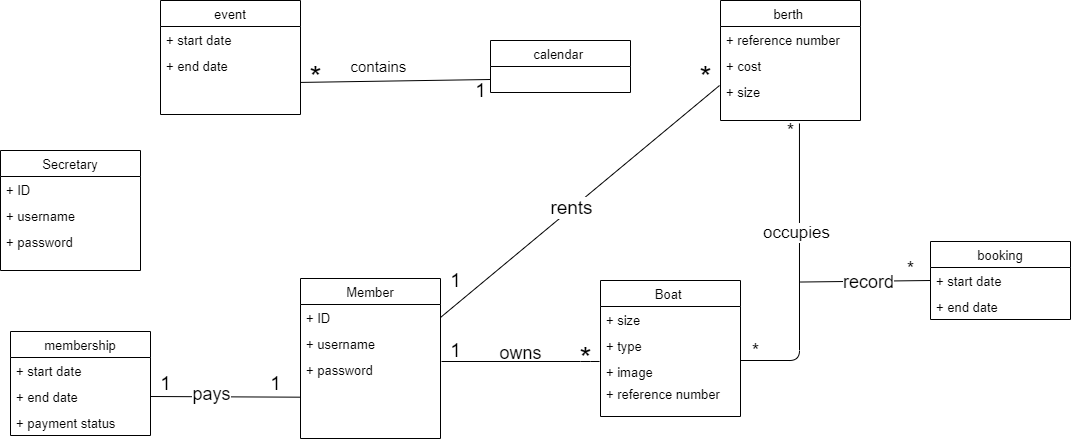

The diagram above was exported from draw.io. Its source (the exported page's mxGraphModel, read from the mxfile embedded in the PNG):
<mxGraphModel dx="960" dy="539" grid="1" gridSize="10" guides="1" tooltips="1" connect="1" arrows="1" fold="1" page="1" pageScale="1" pageWidth="827" pageHeight="1169" math="0" shadow="0">
  <root>
    <mxCell id="0" />
    <mxCell id="1" parent="0" />
    <mxCell id="UC9WEtyEcao4GzQHghvr-1" value="event" style="swimlane;fontStyle=0;childLayout=stackLayout;horizontal=1;startSize=26;fillColor=none;horizontalStack=0;resizeParent=1;resizeParentMax=0;resizeLast=0;collapsible=1;marginBottom=0;fontSize=13;" parent="1" vertex="1">
      <mxGeometry x="200" y="160" width="140" height="114" as="geometry" />
    </mxCell>
    <mxCell id="UC9WEtyEcao4GzQHghvr-3" value="+ start date" style="text;strokeColor=none;fillColor=none;align=left;verticalAlign=top;spacingLeft=4;spacingRight=4;overflow=hidden;rotatable=0;points=[[0,0.5],[1,0.5]];portConstraint=eastwest;fontSize=13;" parent="UC9WEtyEcao4GzQHghvr-1" vertex="1">
      <mxGeometry y="26" width="140" height="26" as="geometry" />
    </mxCell>
    <mxCell id="UC9WEtyEcao4GzQHghvr-4" value="+ end date " style="text;strokeColor=none;fillColor=none;align=left;verticalAlign=top;spacingLeft=4;spacingRight=4;overflow=hidden;rotatable=0;points=[[0,0.5],[1,0.5]];portConstraint=eastwest;fontSize=13;" parent="UC9WEtyEcao4GzQHghvr-1" vertex="1">
      <mxGeometry y="52" width="140" height="62" as="geometry" />
    </mxCell>
    <mxCell id="UC9WEtyEcao4GzQHghvr-9" value="" style="endArrow=none;html=1;fontSize=13;entryX=-0.007;entryY=0.136;entryDx=0;entryDy=0;entryPerimeter=0;" parent="1" target="UC9WEtyEcao4GzQHghvr-15" edge="1">
      <mxGeometry width="50" height="50" relative="1" as="geometry">
        <mxPoint x="481" y="521.0000000000005" as="sourcePoint" />
        <mxPoint x="570" y="400" as="targetPoint" />
        <Array as="points">
          <mxPoint x="630" y="521" />
        </Array>
      </mxGeometry>
    </mxCell>
    <mxCell id="UC9WEtyEcao4GzQHghvr-10" value="&lt;font style=&quot;font-size: 31px&quot;&gt;*&lt;/font&gt;" style="text;html=1;align=center;verticalAlign=middle;resizable=0;points=[];autosize=1;fontSize=13;" parent="1" vertex="1">
      <mxGeometry x="610" y="503" width="30" height="30" as="geometry" />
    </mxCell>
    <mxCell id="UC9WEtyEcao4GzQHghvr-11" value="&lt;font style=&quot;font-size: 19px&quot;&gt;1&lt;/font&gt;" style="text;html=1;align=center;verticalAlign=middle;resizable=0;points=[];autosize=1;fontSize=13;" parent="1" vertex="1">
      <mxGeometry x="480" y="500" width="30" height="20" as="geometry" />
    </mxCell>
    <mxCell id="UC9WEtyEcao4GzQHghvr-12" value="Boat " style="swimlane;fontStyle=0;childLayout=stackLayout;horizontal=1;startSize=26;fillColor=none;horizontalStack=0;resizeParent=1;resizeParentMax=0;resizeLast=0;collapsible=1;marginBottom=0;fontSize=13;" parent="1" vertex="1">
      <mxGeometry x="640" y="440" width="140" height="136" as="geometry" />
    </mxCell>
    <mxCell id="UC9WEtyEcao4GzQHghvr-13" value="+ size" style="text;strokeColor=none;fillColor=none;align=left;verticalAlign=top;spacingLeft=4;spacingRight=4;overflow=hidden;rotatable=0;points=[[0,0.5],[1,0.5]];portConstraint=eastwest;fontSize=13;" parent="UC9WEtyEcao4GzQHghvr-12" vertex="1">
      <mxGeometry y="26" width="140" height="26" as="geometry" />
    </mxCell>
    <mxCell id="UC9WEtyEcao4GzQHghvr-14" value="+ type" style="text;strokeColor=none;fillColor=none;align=left;verticalAlign=top;spacingLeft=4;spacingRight=4;overflow=hidden;rotatable=0;points=[[0,0.5],[1,0.5]];portConstraint=eastwest;fontSize=13;" parent="UC9WEtyEcao4GzQHghvr-12" vertex="1">
      <mxGeometry y="52" width="140" height="26" as="geometry" />
    </mxCell>
    <mxCell id="UC9WEtyEcao4GzQHghvr-15" value="+ image" style="text;strokeColor=none;fillColor=none;align=left;verticalAlign=top;spacingLeft=4;spacingRight=4;overflow=hidden;rotatable=0;points=[[0,0.5],[1,0.5]];portConstraint=eastwest;fontSize=13;" parent="UC9WEtyEcao4GzQHghvr-12" vertex="1">
      <mxGeometry y="78" width="140" height="22" as="geometry" />
    </mxCell>
    <mxCell id="UC9WEtyEcao4GzQHghvr-16" value="+ reference number" style="text;strokeColor=none;fillColor=none;align=left;verticalAlign=top;spacingLeft=4;spacingRight=4;overflow=hidden;rotatable=0;points=[[0,0.5],[1,0.5]];portConstraint=eastwest;fontSize=13;" parent="UC9WEtyEcao4GzQHghvr-12" vertex="1">
      <mxGeometry y="100" width="140" height="36" as="geometry" />
    </mxCell>
    <mxCell id="UC9WEtyEcao4GzQHghvr-17" value="berth " style="swimlane;fontStyle=0;childLayout=stackLayout;horizontal=1;startSize=26;fillColor=none;horizontalStack=0;resizeParent=1;resizeParentMax=0;resizeLast=0;collapsible=1;marginBottom=0;fontSize=13;" parent="1" vertex="1">
      <mxGeometry x="760" y="160" width="140" height="120" as="geometry" />
    </mxCell>
    <mxCell id="UC9WEtyEcao4GzQHghvr-18" value="+ reference number" style="text;strokeColor=none;fillColor=none;align=left;verticalAlign=top;spacingLeft=4;spacingRight=4;overflow=hidden;rotatable=0;points=[[0,0.5],[1,0.5]];portConstraint=eastwest;fontSize=13;" parent="UC9WEtyEcao4GzQHghvr-17" vertex="1">
      <mxGeometry y="26" width="140" height="26" as="geometry" />
    </mxCell>
    <mxCell id="UC9WEtyEcao4GzQHghvr-19" value="+ cost&#10;" style="text;strokeColor=none;fillColor=none;align=left;verticalAlign=top;spacingLeft=4;spacingRight=4;overflow=hidden;rotatable=0;points=[[0,0.5],[1,0.5]];portConstraint=eastwest;fontSize=13;" parent="UC9WEtyEcao4GzQHghvr-17" vertex="1">
      <mxGeometry y="52" width="140" height="26" as="geometry" />
    </mxCell>
    <mxCell id="UC9WEtyEcao4GzQHghvr-20" value="+ size" style="text;strokeColor=none;fillColor=none;align=left;verticalAlign=top;spacingLeft=4;spacingRight=4;overflow=hidden;rotatable=0;points=[[0,0.5],[1,0.5]];portConstraint=eastwest;fontSize=13;" parent="UC9WEtyEcao4GzQHghvr-17" vertex="1">
      <mxGeometry y="78" width="140" height="42" as="geometry" />
    </mxCell>
    <mxCell id="UC9WEtyEcao4GzQHghvr-21" value="" style="endArrow=none;html=1;fontSize=13;exitX=1;exitY=0.091;exitDx=0;exitDy=0;exitPerimeter=0;entryX=0.564;entryY=1.071;entryDx=0;entryDy=0;entryPerimeter=0;" parent="1" source="UC9WEtyEcao4GzQHghvr-15" target="UC9WEtyEcao4GzQHghvr-20" edge="1">
      <mxGeometry width="50" height="50" relative="1" as="geometry">
        <mxPoint x="540" y="430" as="sourcePoint" />
        <mxPoint x="880" y="520" as="targetPoint" />
        <Array as="points">
          <mxPoint x="839" y="520" />
        </Array>
      </mxGeometry>
    </mxCell>
    <mxCell id="UC9WEtyEcao4GzQHghvr-22" value="&lt;font style=&quot;font-size: 17px&quot;&gt;occupies&lt;/font&gt;" style="edgeLabel;html=1;align=center;verticalAlign=middle;resizable=0;points=[];fontSize=13;" parent="UC9WEtyEcao4GzQHghvr-21" vertex="1" connectable="0">
      <mxGeometry x="0.2702" y="3" relative="1" as="geometry">
        <mxPoint as="offset" />
      </mxGeometry>
    </mxCell>
    <mxCell id="UC9WEtyEcao4GzQHghvr-23" value="&lt;font style=&quot;font-size: 19px&quot;&gt;*&lt;/font&gt;" style="text;html=1;align=center;verticalAlign=middle;resizable=0;points=[];autosize=1;fontSize=13;" parent="1" vertex="1">
      <mxGeometry x="785" y="500" width="20" height="20" as="geometry" />
    </mxCell>
    <mxCell id="UC9WEtyEcao4GzQHghvr-24" value="&lt;font style=&quot;font-size: 19px&quot;&gt;*&lt;/font&gt;" style="text;html=1;align=center;verticalAlign=middle;resizable=0;points=[];autosize=1;fontSize=13;" parent="1" vertex="1">
      <mxGeometry x="820" y="280" width="20" height="20" as="geometry" />
    </mxCell>
    <mxCell id="UC9WEtyEcao4GzQHghvr-25" value="&lt;font style=&quot;font-size: 18px;&quot;&gt;owns&lt;/font&gt;" style="text;html=1;align=center;verticalAlign=middle;resizable=0;points=[];autosize=1;fontSize=18;" parent="1" vertex="1">
      <mxGeometry x="530" y="498" width="60" height="30" as="geometry" />
    </mxCell>
    <mxCell id="UC9WEtyEcao4GzQHghvr-55" style="rounded=0;orthogonalLoop=1;jettySize=auto;html=1;entryX=0;entryY=0.75;entryDx=0;entryDy=0;endArrow=none;endFill=0;" parent="1" source="UC9WEtyEcao4GzQHghvr-4" target="UC9WEtyEcao4GzQHghvr-52" edge="1">
      <mxGeometry relative="1" as="geometry" />
    </mxCell>
    <mxCell id="UC9WEtyEcao4GzQHghvr-52" value="calendar " style="swimlane;fontStyle=0;childLayout=stackLayout;horizontal=1;startSize=26;fillColor=none;horizontalStack=0;resizeParent=1;resizeParentMax=0;resizeLast=0;collapsible=1;marginBottom=0;fontSize=13;" parent="1" vertex="1">
      <mxGeometry x="530" y="200" width="140" height="52" as="geometry" />
    </mxCell>
    <mxCell id="UC9WEtyEcao4GzQHghvr-56" value="&lt;font style=&quot;font-size: 19px&quot;&gt;1&lt;/font&gt;" style="text;html=1;align=center;verticalAlign=middle;resizable=0;points=[];autosize=1;fontSize=13;" parent="1" vertex="1">
      <mxGeometry x="505" y="240" width="30" height="20" as="geometry" />
    </mxCell>
    <mxCell id="UC9WEtyEcao4GzQHghvr-57" value="&lt;font style=&quot;font-size: 31px&quot;&gt;*&lt;/font&gt;" style="text;html=1;align=center;verticalAlign=middle;resizable=0;points=[];autosize=1;fontSize=13;" parent="1" vertex="1">
      <mxGeometry x="340" y="222" width="30" height="30" as="geometry" />
    </mxCell>
    <mxCell id="UC9WEtyEcao4GzQHghvr-58" value="&lt;span style=&quot;font-size: 15px&quot;&gt;contains&amp;nbsp;&lt;/span&gt;" style="text;html=1;align=center;verticalAlign=middle;resizable=0;points=[];autosize=1;" parent="1" vertex="1">
      <mxGeometry x="380" y="216" width="80" height="20" as="geometry" />
    </mxCell>
    <mxCell id="UC9WEtyEcao4GzQHghvr-59" style="rounded=0;orthogonalLoop=1;jettySize=auto;html=1;exitX=1;exitY=0.5;exitDx=0;exitDy=0;entryX=-0.007;entryY=0.167;entryDx=0;entryDy=0;entryPerimeter=0;endArrow=none;endFill=0;" parent="1" source="UC9WEtyEcao4GzQHghvr-6" target="UC9WEtyEcao4GzQHghvr-20" edge="1">
      <mxGeometry relative="1" as="geometry" />
    </mxCell>
    <mxCell id="UC9WEtyEcao4GzQHghvr-62" value="&lt;font style=&quot;font-size: 19px&quot;&gt;rents&lt;/font&gt;" style="edgeLabel;html=1;align=center;verticalAlign=middle;resizable=0;points=[];" parent="UC9WEtyEcao4GzQHghvr-59" vertex="1" connectable="0">
      <mxGeometry x="-0.057" y="1" relative="1" as="geometry">
        <mxPoint as="offset" />
      </mxGeometry>
    </mxCell>
    <mxCell id="UC9WEtyEcao4GzQHghvr-60" value="&lt;font style=&quot;font-size: 19px&quot;&gt;1&lt;/font&gt;" style="text;html=1;align=center;verticalAlign=middle;resizable=0;points=[];autosize=1;fontSize=13;" parent="1" vertex="1">
      <mxGeometry x="480" y="430" width="30" height="20" as="geometry" />
    </mxCell>
    <mxCell id="UC9WEtyEcao4GzQHghvr-61" value="&lt;font style=&quot;font-size: 31px&quot;&gt;*&lt;/font&gt;" style="text;html=1;align=center;verticalAlign=middle;resizable=0;points=[];autosize=1;fontSize=13;" parent="1" vertex="1">
      <mxGeometry x="730" y="222" width="30" height="30" as="geometry" />
    </mxCell>
    <mxCell id="mAqJh0vEIwrFidOIbabA-14" style="rounded=0;orthogonalLoop=1;jettySize=auto;html=1;exitX=1;exitY=0.5;exitDx=0;exitDy=0;endArrow=none;endFill=0;" parent="1" source="mAqJh0vEIwrFidOIbabA-7" target="UC9WEtyEcao4GzQHghvr-8" edge="1">
      <mxGeometry relative="1" as="geometry" />
    </mxCell>
    <mxCell id="mAqJh0vEIwrFidOIbabA-16" value="pays" style="edgeLabel;html=1;align=center;verticalAlign=middle;resizable=0;points=[];fontSize=18;" parent="mAqJh0vEIwrFidOIbabA-14" vertex="1" connectable="0">
      <mxGeometry x="-0.1966" y="3" relative="1" as="geometry">
        <mxPoint as="offset" />
      </mxGeometry>
    </mxCell>
    <mxCell id="UC9WEtyEcao4GzQHghvr-5" value="Member" style="swimlane;fontStyle=0;childLayout=stackLayout;horizontal=1;startSize=26;fillColor=none;horizontalStack=0;resizeParent=1;resizeParentMax=0;resizeLast=0;collapsible=1;marginBottom=0;fontSize=13;" parent="1" vertex="1">
      <mxGeometry x="340" y="438" width="140" height="160" as="geometry" />
    </mxCell>
    <mxCell id="UC9WEtyEcao4GzQHghvr-6" value="+ ID" style="text;strokeColor=none;fillColor=none;align=left;verticalAlign=top;spacingLeft=4;spacingRight=4;overflow=hidden;rotatable=0;points=[[0,0.5],[1,0.5]];portConstraint=eastwest;fontSize=13;" parent="UC9WEtyEcao4GzQHghvr-5" vertex="1">
      <mxGeometry y="26" width="140" height="26" as="geometry" />
    </mxCell>
    <mxCell id="UC9WEtyEcao4GzQHghvr-7" value="+ username" style="text;strokeColor=none;fillColor=none;align=left;verticalAlign=top;spacingLeft=4;spacingRight=4;overflow=hidden;rotatable=0;points=[[0,0.5],[1,0.5]];portConstraint=eastwest;fontSize=13;" parent="UC9WEtyEcao4GzQHghvr-5" vertex="1">
      <mxGeometry y="52" width="140" height="26" as="geometry" />
    </mxCell>
    <mxCell id="UC9WEtyEcao4GzQHghvr-8" value="+ password" style="text;strokeColor=none;fillColor=none;align=left;verticalAlign=top;spacingLeft=4;spacingRight=4;overflow=hidden;rotatable=0;points=[[0,0.5],[1,0.5]];portConstraint=eastwest;fontSize=13;" parent="UC9WEtyEcao4GzQHghvr-5" vertex="1">
      <mxGeometry y="78" width="140" height="82" as="geometry" />
    </mxCell>
    <mxCell id="mAqJh0vEIwrFidOIbabA-15" style="edgeStyle=none;rounded=0;orthogonalLoop=1;jettySize=auto;html=1;exitX=0;exitY=0.5;exitDx=0;exitDy=0;endArrow=none;endFill=0;" parent="1" source="mAqJh0vEIwrFidOIbabA-10" edge="1">
      <mxGeometry relative="1" as="geometry">
        <mxPoint x="840" y="441.52941176470586" as="targetPoint" />
      </mxGeometry>
    </mxCell>
    <mxCell id="mAqJh0vEIwrFidOIbabA-20" value="record" style="edgeLabel;html=1;align=center;verticalAlign=middle;resizable=0;points=[];fontSize=18;" parent="mAqJh0vEIwrFidOIbabA-15" vertex="1" connectable="0">
      <mxGeometry x="-0.0125" y="1" relative="1" as="geometry">
        <mxPoint x="1" as="offset" />
      </mxGeometry>
    </mxCell>
    <mxCell id="mAqJh0vEIwrFidOIbabA-1" value="Secretary" style="swimlane;fontStyle=0;childLayout=stackLayout;horizontal=1;startSize=26;fillColor=none;horizontalStack=0;resizeParent=1;resizeParentMax=0;resizeLast=0;collapsible=1;marginBottom=0;fontSize=13;" parent="1" vertex="1">
      <mxGeometry x="40" y="310" width="140" height="120" as="geometry" />
    </mxCell>
    <mxCell id="mAqJh0vEIwrFidOIbabA-2" value="+ ID" style="text;strokeColor=none;fillColor=none;align=left;verticalAlign=top;spacingLeft=4;spacingRight=4;overflow=hidden;rotatable=0;points=[[0,0.5],[1,0.5]];portConstraint=eastwest;fontSize=13;" parent="mAqJh0vEIwrFidOIbabA-1" vertex="1">
      <mxGeometry y="26" width="140" height="26" as="geometry" />
    </mxCell>
    <mxCell id="mAqJh0vEIwrFidOIbabA-3" value="+ username" style="text;strokeColor=none;fillColor=none;align=left;verticalAlign=top;spacingLeft=4;spacingRight=4;overflow=hidden;rotatable=0;points=[[0,0.5],[1,0.5]];portConstraint=eastwest;fontSize=13;" parent="mAqJh0vEIwrFidOIbabA-1" vertex="1">
      <mxGeometry y="52" width="140" height="26" as="geometry" />
    </mxCell>
    <mxCell id="mAqJh0vEIwrFidOIbabA-4" value="+ password" style="text;strokeColor=none;fillColor=none;align=left;verticalAlign=top;spacingLeft=4;spacingRight=4;overflow=hidden;rotatable=0;points=[[0,0.5],[1,0.5]];portConstraint=eastwest;fontSize=13;" parent="mAqJh0vEIwrFidOIbabA-1" vertex="1">
      <mxGeometry y="78" width="140" height="42" as="geometry" />
    </mxCell>
    <mxCell id="mAqJh0vEIwrFidOIbabA-17" value="&lt;font style=&quot;font-size: 19px&quot;&gt;1&lt;/font&gt;" style="text;html=1;align=center;verticalAlign=middle;resizable=0;points=[];autosize=1;fontSize=13;" parent="1" vertex="1">
      <mxGeometry x="300" y="533" width="30" height="20" as="geometry" />
    </mxCell>
    <mxCell id="mAqJh0vEIwrFidOIbabA-18" value="&lt;font style=&quot;font-size: 19px&quot;&gt;1&lt;/font&gt;" style="text;html=1;align=center;verticalAlign=middle;resizable=0;points=[];autosize=1;fontSize=13;" parent="1" vertex="1">
      <mxGeometry x="190" y="533" width="30" height="20" as="geometry" />
    </mxCell>
    <mxCell id="mAqJh0vEIwrFidOIbabA-5" value="membership" style="swimlane;fontStyle=0;childLayout=stackLayout;horizontal=1;startSize=26;fillColor=none;horizontalStack=0;resizeParent=1;resizeParentMax=0;resizeLast=0;collapsible=1;marginBottom=0;fontSize=13;" parent="1" vertex="1">
      <mxGeometry x="50" y="491" width="140" height="104" as="geometry" />
    </mxCell>
    <mxCell id="mAqJh0vEIwrFidOIbabA-6" value="+ start date" style="text;strokeColor=none;fillColor=none;align=left;verticalAlign=top;spacingLeft=4;spacingRight=4;overflow=hidden;rotatable=0;points=[[0,0.5],[1,0.5]];portConstraint=eastwest;fontSize=13;" parent="mAqJh0vEIwrFidOIbabA-5" vertex="1">
      <mxGeometry y="26" width="140" height="26" as="geometry" />
    </mxCell>
    <mxCell id="mAqJh0vEIwrFidOIbabA-7" value="+ end date" style="text;strokeColor=none;fillColor=none;align=left;verticalAlign=top;spacingLeft=4;spacingRight=4;overflow=hidden;rotatable=0;points=[[0,0.5],[1,0.5]];portConstraint=eastwest;fontSize=13;" parent="mAqJh0vEIwrFidOIbabA-5" vertex="1">
      <mxGeometry y="52" width="140" height="26" as="geometry" />
    </mxCell>
    <mxCell id="mAqJh0vEIwrFidOIbabA-13" value="+ payment status " style="text;strokeColor=none;fillColor=none;align=left;verticalAlign=top;spacingLeft=4;spacingRight=4;overflow=hidden;rotatable=0;points=[[0,0.5],[1,0.5]];portConstraint=eastwest;fontSize=13;" parent="mAqJh0vEIwrFidOIbabA-5" vertex="1">
      <mxGeometry y="78" width="140" height="26" as="geometry" />
    </mxCell>
    <mxCell id="mAqJh0vEIwrFidOIbabA-19" value="&lt;font style=&quot;font-size: 19px&quot;&gt;*&lt;/font&gt;" style="text;html=1;align=center;verticalAlign=middle;resizable=0;points=[];autosize=1;fontSize=13;" parent="1" vertex="1">
      <mxGeometry x="940" y="418" width="20" height="20" as="geometry" />
    </mxCell>
    <mxCell id="mAqJh0vEIwrFidOIbabA-9" value="booking" style="swimlane;fontStyle=0;childLayout=stackLayout;horizontal=1;startSize=26;fillColor=none;horizontalStack=0;resizeParent=1;resizeParentMax=0;resizeLast=0;collapsible=1;marginBottom=0;fontSize=13;" parent="1" vertex="1">
      <mxGeometry x="970" y="401" width="140" height="78" as="geometry" />
    </mxCell>
    <mxCell id="mAqJh0vEIwrFidOIbabA-10" value="+ start date" style="text;strokeColor=none;fillColor=none;align=left;verticalAlign=top;spacingLeft=4;spacingRight=4;overflow=hidden;rotatable=0;points=[[0,0.5],[1,0.5]];portConstraint=eastwest;fontSize=13;" parent="mAqJh0vEIwrFidOIbabA-9" vertex="1">
      <mxGeometry y="26" width="140" height="26" as="geometry" />
    </mxCell>
    <mxCell id="mAqJh0vEIwrFidOIbabA-11" value="+ end date" style="text;strokeColor=none;fillColor=none;align=left;verticalAlign=top;spacingLeft=4;spacingRight=4;overflow=hidden;rotatable=0;points=[[0,0.5],[1,0.5]];portConstraint=eastwest;fontSize=13;" parent="mAqJh0vEIwrFidOIbabA-9" vertex="1">
      <mxGeometry y="52" width="140" height="26" as="geometry" />
    </mxCell>
  </root>
</mxGraphModel>